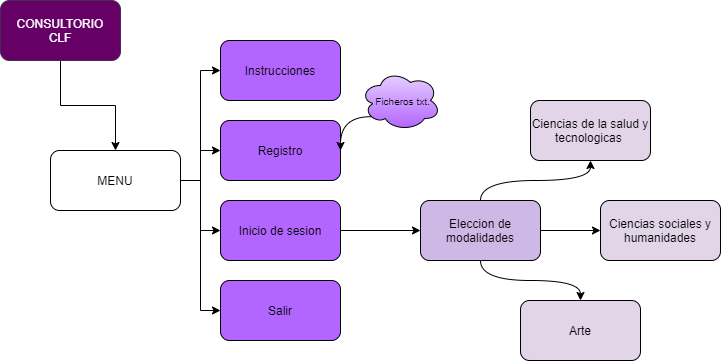

The diagram above was exported from draw.io. Its source (the exported page's mxGraphModel, read from the mxfile embedded in the PNG):
<mxGraphModel dx="768" dy="482" grid="1" gridSize="10" guides="1" tooltips="1" connect="1" arrows="1" fold="1" page="1" pageScale="1" pageWidth="827" pageHeight="1169" math="0" shadow="0">
  <root>
    <mxCell id="0" />
    <mxCell id="1" parent="0" />
    <mxCell id="i44b44MgitBMcWF986yX-42" value="" style="edgeStyle=orthogonalEdgeStyle;rounded=0;orthogonalLoop=1;jettySize=auto;html=1;" edge="1" parent="1" source="i44b44MgitBMcWF986yX-40" target="i44b44MgitBMcWF986yX-41">
      <mxGeometry relative="1" as="geometry" />
    </mxCell>
    <mxCell id="i44b44MgitBMcWF986yX-40" value="CONSULTORIO&lt;br&gt;CLF" style="rounded=1;whiteSpace=wrap;html=1;strokeColor=#432D57;fontColor=#ffffff;fillColor=#660066;" vertex="1" parent="1">
      <mxGeometry x="30" y="30" width="120" height="60" as="geometry" />
    </mxCell>
    <mxCell id="i44b44MgitBMcWF986yX-54" style="edgeStyle=orthogonalEdgeStyle;rounded=0;orthogonalLoop=1;jettySize=auto;html=1;exitX=1;exitY=0.5;exitDx=0;exitDy=0;entryX=0;entryY=0.5;entryDx=0;entryDy=0;" edge="1" parent="1" source="i44b44MgitBMcWF986yX-41" target="i44b44MgitBMcWF986yX-44">
      <mxGeometry relative="1" as="geometry">
        <Array as="points">
          <mxPoint x="230" y="100" />
        </Array>
      </mxGeometry>
    </mxCell>
    <mxCell id="i44b44MgitBMcWF986yX-56" style="edgeStyle=orthogonalEdgeStyle;rounded=0;orthogonalLoop=1;jettySize=auto;html=1;exitX=1;exitY=0.5;exitDx=0;exitDy=0;entryX=0;entryY=0.5;entryDx=0;entryDy=0;" edge="1" parent="1" source="i44b44MgitBMcWF986yX-41" target="i44b44MgitBMcWF986yX-45">
      <mxGeometry relative="1" as="geometry">
        <Array as="points">
          <mxPoint x="230" y="180" />
        </Array>
      </mxGeometry>
    </mxCell>
    <mxCell id="i44b44MgitBMcWF986yX-57" style="edgeStyle=orthogonalEdgeStyle;rounded=0;orthogonalLoop=1;jettySize=auto;html=1;exitX=1;exitY=0.75;exitDx=0;exitDy=0;entryX=0;entryY=0.5;entryDx=0;entryDy=0;" edge="1" parent="1" source="i44b44MgitBMcWF986yX-41" target="i44b44MgitBMcWF986yX-47">
      <mxGeometry relative="1" as="geometry">
        <Array as="points">
          <mxPoint x="210" y="210" />
          <mxPoint x="230" y="210" />
          <mxPoint x="230" y="260" />
        </Array>
      </mxGeometry>
    </mxCell>
    <mxCell id="i44b44MgitBMcWF986yX-58" style="edgeStyle=orthogonalEdgeStyle;rounded=0;orthogonalLoop=1;jettySize=auto;html=1;exitX=1;exitY=0.5;exitDx=0;exitDy=0;entryX=0;entryY=0.5;entryDx=0;entryDy=0;" edge="1" parent="1" source="i44b44MgitBMcWF986yX-41" target="i44b44MgitBMcWF986yX-48">
      <mxGeometry relative="1" as="geometry">
        <Array as="points">
          <mxPoint x="230" y="340" />
        </Array>
      </mxGeometry>
    </mxCell>
    <mxCell id="i44b44MgitBMcWF986yX-41" value="MENU" style="whiteSpace=wrap;html=1;rounded=1;" vertex="1" parent="1">
      <mxGeometry x="80" y="180" width="130" height="60" as="geometry" />
    </mxCell>
    <mxCell id="i44b44MgitBMcWF986yX-44" value="&lt;font color=&quot;#000000&quot;&gt;Instrucciones&lt;/font&gt;" style="rounded=1;whiteSpace=wrap;html=1;fontColor=#ffffff;fillColor=#B266FF;" vertex="1" parent="1">
      <mxGeometry x="250" y="70" width="120" height="60" as="geometry" />
    </mxCell>
    <mxCell id="i44b44MgitBMcWF986yX-55" style="edgeStyle=orthogonalEdgeStyle;rounded=0;orthogonalLoop=1;jettySize=auto;html=1;exitX=0;exitY=0.5;exitDx=0;exitDy=0;entryX=0;entryY=0.5;entryDx=0;entryDy=0;" edge="1" parent="1" source="i44b44MgitBMcWF986yX-45" target="i44b44MgitBMcWF986yX-45">
      <mxGeometry relative="1" as="geometry">
        <mxPoint x="230" y="210" as="targetPoint" />
      </mxGeometry>
    </mxCell>
    <mxCell id="i44b44MgitBMcWF986yX-45" value="Registro" style="rounded=1;whiteSpace=wrap;html=1;fillColor=#B266FF;" vertex="1" parent="1">
      <mxGeometry x="250" y="150" width="120" height="60" as="geometry" />
    </mxCell>
    <mxCell id="i44b44MgitBMcWF986yX-65" value="" style="edgeStyle=orthogonalEdgeStyle;curved=1;rounded=0;orthogonalLoop=1;jettySize=auto;html=1;" edge="1" parent="1" source="i44b44MgitBMcWF986yX-47" target="i44b44MgitBMcWF986yX-64">
      <mxGeometry relative="1" as="geometry" />
    </mxCell>
    <mxCell id="i44b44MgitBMcWF986yX-47" value="Inicio de sesion" style="rounded=1;whiteSpace=wrap;html=1;fillColor=#B266FF;" vertex="1" parent="1">
      <mxGeometry x="250" y="230" width="120" height="60" as="geometry" />
    </mxCell>
    <mxCell id="i44b44MgitBMcWF986yX-48" value="Salir" style="rounded=1;whiteSpace=wrap;html=1;fillColor=#B266FF;" vertex="1" parent="1">
      <mxGeometry x="250" y="310" width="120" height="60" as="geometry" />
    </mxCell>
    <mxCell id="i44b44MgitBMcWF986yX-63" style="edgeStyle=orthogonalEdgeStyle;curved=1;rounded=0;orthogonalLoop=1;jettySize=auto;html=1;exitX=0.13;exitY=0.77;exitDx=0;exitDy=0;exitPerimeter=0;entryX=1;entryY=0.5;entryDx=0;entryDy=0;" edge="1" parent="1" source="i44b44MgitBMcWF986yX-59" target="i44b44MgitBMcWF986yX-45">
      <mxGeometry relative="1" as="geometry" />
    </mxCell>
    <mxCell id="i44b44MgitBMcWF986yX-59" value="&lt;font style=&quot;font-size: 10px&quot;&gt;&amp;nbsp; Ficheros txt&lt;/font&gt;." style="ellipse;shape=cloud;whiteSpace=wrap;html=1;gradientColor=#B266FF;fillColor=#E5CCFF;" vertex="1" parent="1">
      <mxGeometry x="390" y="100" width="80" height="60" as="geometry" />
    </mxCell>
    <mxCell id="i44b44MgitBMcWF986yX-67" value="" style="edgeStyle=orthogonalEdgeStyle;curved=1;rounded=0;orthogonalLoop=1;jettySize=auto;html=1;" edge="1" parent="1" source="i44b44MgitBMcWF986yX-64" target="i44b44MgitBMcWF986yX-66">
      <mxGeometry relative="1" as="geometry" />
    </mxCell>
    <mxCell id="i44b44MgitBMcWF986yX-69" value="" style="edgeStyle=orthogonalEdgeStyle;curved=1;rounded=0;orthogonalLoop=1;jettySize=auto;html=1;" edge="1" parent="1" source="i44b44MgitBMcWF986yX-64" target="i44b44MgitBMcWF986yX-68">
      <mxGeometry relative="1" as="geometry" />
    </mxCell>
    <mxCell id="i44b44MgitBMcWF986yX-71" value="" style="edgeStyle=orthogonalEdgeStyle;curved=1;rounded=0;orthogonalLoop=1;jettySize=auto;html=1;" edge="1" parent="1" source="i44b44MgitBMcWF986yX-64" target="i44b44MgitBMcWF986yX-70">
      <mxGeometry relative="1" as="geometry" />
    </mxCell>
    <mxCell id="i44b44MgitBMcWF986yX-64" value="Eleccion de modalidades" style="whiteSpace=wrap;html=1;rounded=1;fillColor=#CEB8E6;" vertex="1" parent="1">
      <mxGeometry x="450" y="230" width="120" height="60" as="geometry" />
    </mxCell>
    <mxCell id="i44b44MgitBMcWF986yX-66" value="Ciencias de la salud y tecnologicas&amp;nbsp;" style="whiteSpace=wrap;html=1;rounded=1;fillColor=#e1d5e7;" vertex="1" parent="1">
      <mxGeometry x="560" y="130" width="120" height="60" as="geometry" />
    </mxCell>
    <mxCell id="i44b44MgitBMcWF986yX-68" value="Ciencias sociales y humanidades" style="whiteSpace=wrap;html=1;rounded=1;fillColor=#e1d5e7;" vertex="1" parent="1">
      <mxGeometry x="630" y="230" width="120" height="60" as="geometry" />
    </mxCell>
    <mxCell id="i44b44MgitBMcWF986yX-70" value="Arte" style="whiteSpace=wrap;html=1;rounded=1;fillColor=#e1d5e7;" vertex="1" parent="1">
      <mxGeometry x="550" y="330" width="120" height="60" as="geometry" />
    </mxCell>
  </root>
</mxGraphModel>